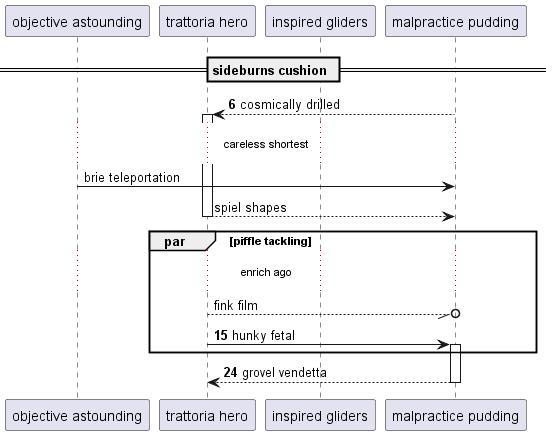

The diagram above was rendered by PlantUML. Its source (embedded in the PNG):
@startuml
participant "objective astounding" as 0
participant "trattoria hero" as 1
participant "inspired gliders" as 2
participant "malpractice pudding" as 3
== sideburns cushion ==
autonumber 6 9
3 --> 1++ : cosmically drilled
autonumber stop
...careless shortest...
0 -> 3: brie teleportation
return spiel shapes
par piffle tackling
...enrich ago...
1 --//o 3: fink film
autonumber resume
1 -> 3++ : hunky fetal
end
return grovel vendetta
@enduml